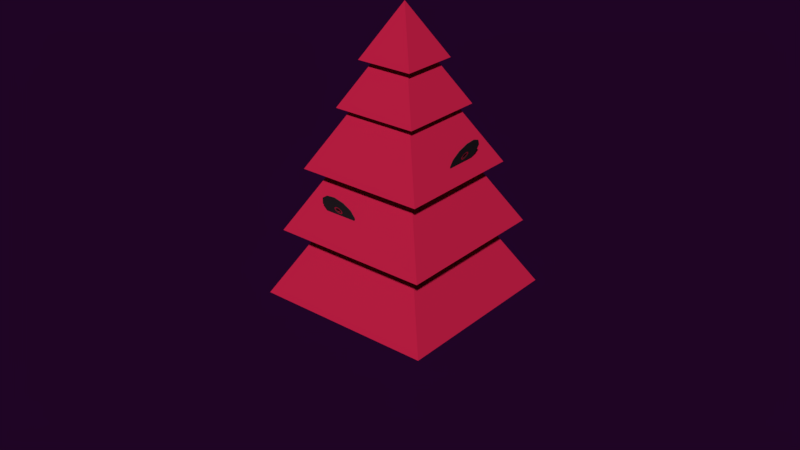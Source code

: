 # Source: pinetree03.blend  (saved by Blender 2.79.0; exported with 4.5.12 LTS)
import bpy
from mathutils import Matrix  # noqa: F401  (used for matrix-valued properties, if any)

bpy.ops.wm.read_factory_settings(use_empty=True)
scene = bpy.context.scene
scene.name = 'Scene'

# ---- collections
col_collection_1 = bpy.data.collections.new('Collection 1'); scene.collection.children.link(col_collection_1)

# ---- materials (node trees are filled in below, after node groups)
mat_material_022 = bpy.data.materials.new('Material.022')
mat_material_022.alpha_threshold = 0.0
mat_material_022.use_transparent_shadow = False
mat_material_022.diffuse_color = (0.03307, 0.02679, 0.03309, 1.0)
mat_material_022.roughness = 0.5
mat_material_005 = bpy.data.materials.new('Material.005')
mat_material_005.alpha_threshold = 0.0
mat_material_005.use_transparent_shadow = False
mat_material_005.diffuse_color = (0.5382, 0.01406, 0.05926, 1.0)
mat_material_005.roughness = 0.5
mat_material_031 = bpy.data.materials.new('Material.031')
mat_material_031.alpha_threshold = 0.0
mat_material_031.use_transparent_shadow = False
mat_material_031.diffuse_color = (0.5382, 0.01406, 0.05926, 1.0)
mat_material_031.roughness = 0.5

# ---- material node trees

# ---- world
world_world_001 = bpy.data.worlds.new('World.001'); scene.world = world_world_001
world_world_001.color = (0.0134, 0.001575, 0.01811)
world_world_001.use_sun_shadow = False
world_world_001.sun_shadow_jitter_overblur = 0.0
world_world_001.cycles.sampling_method = 'MANUAL'
world_world_001.light_settings.ao_factor = 0.4154
world_world_001.light_settings.distance = 0.4

# ---- meshes
me_circle_007 = bpy.data.meshes.new('Circle.007')
me_circle_007.from_pydata([(2.234, 5.046, 1.498), (1.734, 4.912, 1.498), (1.368, 4.546, 1.498), (1.234, 4.046, 1.498), (1.368, 3.546, 1.498), (1.734, 3.18, 1.498), (2.234, 3.046, 1.498), (2.734, 3.18, 1.498), (3.1, 3.546, 1.498), (3.234, 4.046, 1.498), (3.1, 4.546, 1.498), (2.734, 4.912, 1.498), (2.234, 4.293, 1.498), (2.111, 4.259, 1.498), (2.02, 4.169, 1.498), (1.987, 4.046, 1.498), (2.02, 3.922, 1.498), (2.111, 3.832, 1.498), (2.234, 3.799, 1.498), (2.358, 3.832, 1.498), (2.448, 3.922, 1.498), (2.481, 4.046, 1.498), (2.448, 4.169, 1.498), (2.358, 4.259, 1.498), (2.234, 4.219, 1.498), (2.147, 4.196, 1.498), (2.084, 4.132, 1.498), (2.061, 4.046, 1.498), (2.084, 3.959, 1.498), (2.147, 3.895, 1.498), (2.234, 3.872, 1.498), (2.321, 3.895, 1.498), (2.385, 3.959, 1.498), (2.408, 4.046, 1.498), (2.385, 4.132, 1.498), (2.321, 4.196, 1.498), (2.234, 4.172, 1.498), (2.171, 4.155, 1.498), (2.125, 4.109, 1.498), (2.108, 4.046, 1.498), (2.125, 3.982, 1.498), (2.171, 3.936, 1.498), (2.234, 3.919, 1.498), (2.297, 3.936, 1.498), (2.344, 3.982, 1.498), (2.361, 4.046, 1.498), (2.344, 4.109, 1.498), (2.297, 4.155, 1.498), (1.741, 4.908, 1.478), (2.241, 5.042, 1.478), (1.375, 4.542, 1.478), (1.241, 4.042, 1.478), (1.375, 3.542, 1.478), (1.741, 3.176, 1.478), (2.241, 3.042, 1.478), (2.741, 3.176, 1.478), (3.107, 3.542, 1.478), (3.241, 4.042, 1.478), (3.107, 4.542, 1.478), (2.741, 4.908, 1.478), (2.117, 4.256, 1.478), (2.241, 4.289, 1.478), (2.027, 4.165, 1.478), (1.994, 4.042, 1.478), (2.027, 3.918, 1.478), (2.117, 3.828, 1.478), (2.241, 3.795, 1.478), (2.364, 3.828, 1.478), (2.455, 3.918, 1.478), (2.488, 4.042, 1.478), (2.455, 4.165, 1.478), (2.364, 4.256, 1.478), (2.154, 4.192, 1.478), (2.241, 4.216, 1.478), (2.09, 4.129, 1.478), (2.067, 4.042, 1.478), (2.09, 3.955, 1.478), (2.154, 3.891, 1.478), (2.241, 3.868, 1.478), (2.328, 3.891, 1.478), (2.391, 3.955, 1.478), (2.415, 4.042, 1.478), (2.391, 4.129, 1.478), (2.328, 4.192, 1.478), (2.178, 4.151, 1.478), (2.241, 4.168, 1.478), (2.131, 4.105, 1.478), (2.115, 4.042, 1.478), (2.131, 3.979, 1.478), (2.178, 3.932, 1.478), (2.241, 3.916, 1.478), (2.304, 3.932, 1.478), (2.35, 3.979, 1.478), (2.367, 4.042, 1.478), (2.35, 4.105, 1.478), (2.304, 4.151, 1.478), (-3.486, 2.283, -2.05), (-3.525, 1.832, -2.302), (-3.516, 1.315, -2.299), (-3.46, 0.8686, -2.043), (-3.374, 0.6136, -1.601), (-3.279, 0.6179, -1.092), (-3.202, 0.8804, -0.6522), (-3.163, 1.331, -0.4001), (-3.172, 1.848, -0.4027), (-3.228, 2.294, -0.6594), (-3.314, 2.549, -1.101), (-3.409, 2.545, -1.61), (-3.379, 1.755, -1.524), (-3.389, 1.643, -1.586), (-3.386, 1.516, -1.585), (-3.373, 1.405, -1.522), (-3.351, 1.342, -1.413), (-3.328, 1.344, -1.287), (-3.309, 1.408, -1.178), (-3.299, 1.52, -1.116), (-3.302, 1.647, -1.117), (-3.315, 1.758, -1.18), (-3.337, 1.82, -1.289), (-3.36, 1.819, -1.415), (-3.369, 1.703, -1.472), (-3.375, 1.625, -1.516), (-3.374, 1.535, -1.516), (-3.364, 1.458, -1.471), (-3.349, 1.413, -1.394), (-3.333, 1.414, -1.306), (-3.319, 1.46, -1.23), (-3.313, 1.538, -1.186), (-3.314, 1.628, -1.186), (-3.324, 1.705, -1.231), (-3.339, 1.75, -1.308), (-3.355, 1.749, -1.396), (-3.362, 1.67, -1.439), (-3.367, 1.613, -1.471), (-3.366, 1.548, -1.471), (-3.359, 1.492, -1.438), (-3.348, 1.459, -1.383), (-3.336, 1.46, -1.318), (-3.326, 1.493, -1.263), (-3.321, 1.55, -1.231), (-3.322, 1.615, -1.231), (-3.329, 1.671, -1.264), (-3.34, 1.704, -1.32), (-3.352, 1.703, -1.384), (-3.504, 1.834, -2.299), (-3.465, 2.285, -2.046), (-3.495, 1.317, -2.296), (-3.439, 0.8708, -2.039), (-3.352, 0.6157, -1.597), (-3.258, 0.6201, -1.088), (-3.181, 0.8826, -0.6488), (-3.142, 1.333, -0.3967), (-3.151, 1.85, -0.3993), (-3.207, 2.297, -0.656), (-3.293, 2.552, -1.098), (-3.388, 2.547, -1.607), (-3.368, 1.646, -1.582), (-3.358, 1.757, -1.52), (-3.365, 1.518, -1.582), (-3.352, 1.408, -1.518), (-3.33, 1.345, -1.409), (-3.307, 1.346, -1.284), (-3.288, 1.411, -1.175), (-3.278, 1.522, -1.113), (-3.28, 1.65, -1.113), (-3.294, 1.76, -1.177), (-3.316, 1.823, -1.286), (-3.339, 1.822, -1.412), (-3.354, 1.627, -1.513), (-3.348, 1.706, -1.469), (-3.353, 1.537, -1.512), (-3.343, 1.46, -1.468), (-3.328, 1.415, -1.391), (-3.312, 1.416, -1.303), (-3.298, 1.462, -1.226), (-3.291, 1.54, -1.182), (-3.293, 1.63, -1.183), (-3.303, 1.708, -1.227), (-3.318, 1.752, -1.304), (-3.334, 1.751, -1.393), (-3.346, 1.615, -1.468), (-3.341, 1.672, -1.436), (-3.345, 1.55, -1.467), (-3.338, 1.494, -1.435), (-3.327, 1.462, -1.379), (-3.315, 1.462, -1.315), (-3.305, 1.495, -1.259), (-3.3, 1.552, -1.228), (-3.301, 1.617, -1.228), (-3.308, 1.674, -1.26), (-3.319, 1.706, -1.316), (-3.331, 1.705, -1.38), (2.966, -4.306, -3.482), (4.375, -0.8438, 4.424), (-5.134, -1.009, -3.482), (-3.724, 2.453, 4.424), (2.312, 5.684, -2.904), (1.449, -3.638, -1.671), (2.324, -1.487, 3.238), (-3.581, -1.59, -1.671), (-2.706, 0.5603, 3.238), (3.868, 5.338, -4.769), (4.375, 6.583, -1.927), (0.9562, 6.524, -4.769), (1.463, 7.769, -1.927), (3.633, 8.93, -4.561), (3.323, 5.579, -4.118), (3.638, 6.352, -2.353), (1.514, 6.315, -4.118), (1.829, 7.088, -2.353), (3.652, 2.723, -4.455), (4.412, 4.59, -0.1909), (-0.7162, 4.501, -4.455), (0.04402, 6.368, -0.1909), (3.3, 8.111, -4.143), (2.834, 3.083, -3.478), (3.306, 4.243, -0.8302), (0.1212, 4.188, -3.478), (0.5933, 5.347, -0.8302), (3.477, -0.8462, -4.17), (4.619, 1.958, 2.234), (-3.083, 1.824, -4.17), (-1.942, 4.629, 2.234), (2.947, 7.246, -3.702), (2.249, -0.3047, -2.703), (2.958, 1.437, 1.274), (-1.826, 1.354, -2.703), (-1.117, 3.096, 1.274), (-2.919, -6.505, 2.481), (-2.605, -5.846, 4.023), (-2.154, -6.711, 2.687), (-1.795, -6.201, 3.974), (-3.331, -5.988, 3.167), (-1.584, -6.569, 3.422), (-0.1159, 0.1505, -0.6799), (0.1043, 0.6406, 0.4624), (0.4088, -0.08703, -0.4773), (0.6587, 0.2816, 0.4827), (-0.3958, 0.5997, -0.2099), (0.8014, -0.02973, 0.09566), (-0.7346, -4.256, 2.25), (-2.206, -3.483, 1.875), (-0.9101, -3.874, 2.726), (-1.217, -4.327, 1.546), (-1.591, -3.432, 2.701), (-1.862, -4.035, 1.297), (1.66, 4.331, -2.733), (1.852, 4.758, -1.739), (2.117, 4.125, -2.557), (2.334, 4.445, -1.722), (1.417, 4.722, -2.324), (2.458, 4.175, -2.058), (2.195, -7.817, -2.482), (3.801, -3.871, 6.526), (-7.034, -4.06, -2.482), (-5.428, -0.1144, 6.526), (1.45, 3.567, -1.823), (0.4668, -7.055, -0.4186), (1.464, -4.605, 5.176), (-5.265, -4.722, -0.4186), (-4.268, -2.271, 5.176), (-1.56, -4.915, 1.974), (-1.428, -4.59, 2.716), (-2.32, -4.606, 1.974), (-2.188, -4.281, 2.716)], [], [(28, 29, 41, 40), (23, 12, 24, 35), (6, 7, 19, 18), (3, 4, 16, 15), (10, 11, 23, 22), (0, 1, 13, 12), (7, 8, 20, 19), (4, 5, 17, 16), (11, 0, 12, 23), (1, 2, 14, 13), (8, 9, 21, 20), (5, 6, 18, 17), (2, 3, 15, 14), (9, 10, 22, 21), (35, 24, 36, 47), (13, 14, 26, 25), (20, 21, 33, 32), (17, 18, 30, 29), (14, 15, 27, 26), (21, 22, 34, 33), (18, 19, 31, 30), (15, 16, 28, 27), (22, 23, 35, 34), (12, 13, 25, 24), (19, 20, 32, 31), (16, 17, 29, 28), (25, 26, 38, 37), (32, 33, 45, 44), (29, 30, 42, 41), (26, 27, 39, 38), (33, 34, 46, 45), (30, 31, 43, 42), (27, 28, 40, 39), (34, 35, 47, 46), (24, 25, 37, 36), (31, 32, 44, 43), (76, 88, 89, 77), (71, 83, 73, 61), (54, 66, 67, 55), (51, 63, 64, 52), (58, 70, 71, 59), (49, 61, 60, 48), (55, 67, 68, 56), (52, 64, 65, 53), (59, 71, 61, 49), (48, 60, 62, 50), (56, 68, 69, 57), (53, 65, 66, 54), (50, 62, 63, 51), (57, 69, 70, 58), (83, 95, 85, 73), (60, 72, 74, 62), (68, 80, 81, 69), (65, 77, 78, 66), (62, 74, 75, 63), (69, 81, 82, 70), (66, 78, 79, 67), (63, 75, 76, 64), (70, 82, 83, 71), (61, 73, 72, 60), (67, 79, 80, 68), (64, 76, 77, 65), (72, 84, 86, 74), (80, 92, 93, 81), (77, 89, 90, 78), (74, 86, 87, 75), (81, 93, 94, 82), (78, 90, 91, 79), (75, 87, 88, 76), (82, 94, 95, 83), (73, 85, 84, 72), (79, 91, 92, 80), (43, 91, 90, 42), (7, 55, 56, 8), (0, 49, 48, 1), (44, 92, 91, 43), (8, 56, 57, 9), (37, 84, 85, 36), (1, 48, 50, 2), (45, 93, 92, 44), (9, 57, 58, 10), (38, 86, 84, 37), (2, 50, 51, 3), (46, 94, 93, 45), (10, 58, 59, 11), (39, 87, 86, 38), (3, 51, 52, 4), (47, 95, 94, 46), (11, 59, 49, 0), (40, 88, 87, 39), (4, 52, 53, 5), (36, 85, 95, 47), (41, 89, 88, 40), (5, 53, 54, 6), (42, 90, 89, 41), (6, 54, 55, 7), (124, 125, 137, 136), (119, 108, 120, 131), (102, 103, 115, 114), (99, 100, 112, 111), (106, 107, 119, 118), (96, 97, 109, 108), (103, 104, 116, 115), (100, 101, 113, 112), (107, 96, 108, 119), (97, 98, 110, 109), (104, 105, 117, 116), (101, 102, 114, 113), (98, 99, 111, 110), (105, 106, 118, 117), (131, 120, 132, 143), (109, 110, 122, 121), (116, 117, 129, 128), (113, 114, 126, 125), (110, 111, 123, 122), (117, 118, 130, 129), (114, 115, 127, 126), (111, 112, 124, 123), (118, 119, 131, 130), (108, 109, 121, 120), (115, 116, 128, 127), (112, 113, 125, 124), (121, 122, 134, 133), (128, 129, 141, 140), (125, 126, 138, 137), (122, 123, 135, 134), (129, 130, 142, 141), (126, 127, 139, 138), (123, 124, 136, 135), (130, 131, 143, 142), (120, 121, 133, 132), (127, 128, 140, 139), (172, 184, 185, 173), (167, 179, 169, 157), (150, 162, 163, 151), (147, 159, 160, 148), (154, 166, 167, 155), (145, 157, 156, 144), (151, 163, 164, 152), (148, 160, 161, 149), (155, 167, 157, 145), (144, 156, 158, 146), (152, 164, 165, 153), (149, 161, 162, 150), (146, 158, 159, 147), (153, 165, 166, 154), (179, 191, 181, 169), (156, 168, 170, 158), (164, 176, 177, 165), (161, 173, 174, 162), (158, 170, 171, 159), (165, 177, 178, 166), (162, 174, 175, 163), (159, 171, 172, 160), (166, 178, 179, 167), (157, 169, 168, 156), (163, 175, 176, 164), (160, 172, 173, 161), (168, 180, 182, 170), (176, 188, 189, 177), (173, 185, 186, 174), (170, 182, 183, 171), (177, 189, 190, 178), (174, 186, 187, 175), (171, 183, 184, 172), (178, 190, 191, 179), (169, 181, 180, 168), (175, 187, 188, 176), (139, 187, 186, 138), (103, 151, 152, 104), (96, 145, 144, 97), (140, 188, 187, 139), (104, 152, 153, 105), (133, 180, 181, 132), (97, 144, 146, 98), (141, 189, 188, 140), (105, 153, 154, 106), (134, 182, 180, 133), (98, 146, 147, 99), (142, 190, 189, 141), (106, 154, 155, 107), (135, 183, 182, 134), (99, 147, 148, 100), (143, 191, 190, 142), (107, 155, 145, 96), (136, 184, 183, 135), (100, 148, 149, 101), (132, 181, 191, 143), (137, 185, 184, 136), (101, 149, 150, 102), (138, 186, 185, 137), (102, 150, 151, 103), (195, 193, 196), (194, 196, 192), (194, 195, 196), (192, 196, 193), (192, 193, 198, 197), (193, 195, 200, 198), (195, 194, 199, 200), (194, 192, 197, 199), (204, 202, 205), (203, 205, 201), (203, 204, 205), (201, 205, 202), (201, 202, 207, 206), (202, 204, 209, 207), (204, 203, 208, 209), (203, 201, 206, 208), (213, 211, 214), (212, 214, 210), (212, 213, 214), (210, 214, 211), (210, 211, 216, 215), (211, 213, 218, 216), (213, 212, 217, 218), (212, 210, 215, 217), (222, 220, 223), (221, 223, 219), (221, 222, 223), (219, 223, 220), (219, 220, 225, 224), (220, 222, 227, 225), (222, 221, 226, 227), (221, 219, 224, 226), (232, 233, 231, 229), (228, 230, 233, 232), (245, 241, 238, 234), (244, 242, 237, 235), (243, 245, 234, 236), (242, 240, 239, 237), (239, 236, 248, 251), (237, 239, 251, 249), (232, 229, 244, 241), (233, 230, 243, 240), (231, 233, 240, 242), (230, 228, 245, 243), (229, 231, 242, 244), (228, 232, 241, 245), (240, 243, 236, 239), (241, 244, 235, 238), (250, 247, 249, 251), (246, 250, 251, 248), (238, 235, 247, 250), (234, 238, 250, 246), (235, 237, 249, 247), (236, 234, 246, 248), (255, 253, 256), (254, 256, 252), (254, 255, 256), (252, 256, 253), (252, 253, 258, 257), (253, 255, 260, 258), (255, 254, 259, 260), (254, 252, 257, 259), (260, 259, 263, 264), (257, 258, 262, 261), (259, 257, 261, 263), (258, 260, 264, 262)])
me_circle_007.polygons.foreach_set('material_index', [0, 1, 0, 0, 0, 0, 0, 0, 0, 0, 0, 0, 0, 0, 0, 1, 1, 1, 1, 1, 1, 1, 1, 1, 1, 1, 0, 0, 0, 0, 0, 0, 0, 0, 0, 0, 0, 1, 0, 0, 0, 0, 0, 0, 0, 0, 0, 0, 0, 0, 0, 1, 1, 1, 1, 1, 1, 1, 1, 1, 1, 1, 0, 0, 0, 0, 0, 0, 0, 0, 0, 0, 0, 0, 0, 0, 0, 0, 0, 0, 0, 0, 0, 0, 0, 0, 0, 0, 0, 0, 0, 0, 0, 0, 0, 0, 0, 1, 0, 0, 0, 0, 0, 0, 0, 0, 0, 0, 0, 0, 0, 1, 1, 1, 1, 1, 1, 1, 1, 1, 1, 1, 0, 0, 0, 0, 0, 0, 0, 0, 0, 0, 0, 1, 0, 0, 0, 0, 0, 0, 0, 0, 0, 0, 0, 0, 0, 1, 1, 1, 1, 1, 1, 1, 1, 1, 1, 1, 0, 0, 0, 0, 0, 0, 0, 0, 0, 0, 0, 0, 0, 0, 0, 0, 0, 0, 0, 0, 0, 0, 0, 0, 0, 0, 0, 0, 0, 0, 0, 0, 0, 0, 2, 2, 2, 2, 2, 2, 2, 2, 2, 2, 2, 2, 2, 2, 2, 2, 2, 2, 2, 2, 2, 2, 2, 2, 2, 2, 2, 2, 2, 2, 2, 2, 2, 2, 2, 2, 2, 2, 2, 2, 2, 2, 2, 2, 2, 2, 2, 2, 2, 2, 2, 2, 2, 2, 2, 2, 2, 2, 2, 2, 2, 2, 2, 2, 2, 2])
me_circle_007.materials.append(mat_material_022)
me_circle_007.materials.append(mat_material_005)
me_circle_007.materials.append(mat_material_031)
me_circle_007.use_remesh_preserve_volume = False
me_circle_007.use_remesh_preserve_attributes = False
me_circle_007.use_mirror_vertex_groups = False
me_circle_007.update()

# ---- objects
ob_circle_008 = bpy.data.objects.new('Circle.008', me_circle_007)

# ---- transforms, parenting, visibility, modifiers, constraints
ob_circle_008.location = (0.0, 0.0, 0.0)
ob_circle_008.rotation_euler = (2.043, -0.3478, 1.399)
ob_circle_008.scale = (0.1751, 0.1751, 0.1751)
ob_circle_008.lineart.crease_threshold = 0.0

# ---- collection membership
col_collection_1.objects.link(ob_circle_008)

# ---- scene / render settings (as saved in the file)
scene.frame_start = 1; scene.frame_end = 250; scene.frame_set(0)
scene.render.engine = 'BLENDER_EEVEE_NEXT'
scene.render.resolution_percentage = 50
scene.render.dither_intensity = 0.0
scene.cycles.use_denoising = False
scene.cycles.samples = 128
scene.cycles.sampling_pattern = 'TABULATED_SOBOL'
scene.cycles.use_adaptive_sampling = False
scene.cycles.use_light_tree = False
scene.cycles.blur_glossy = 0.0
scene.cycles.sample_clamp_indirect = 0.0
scene.view_settings.view_transform = 'Standard'
bpy.context.view_layer.update()

# ---- added for rendering (the .blend has no active camera and no usable light): camera, sun
cam_auto = bpy.data.cameras.new('AutoCamera')
cam_auto.lens = 50.0
cam_auto.sensor_width = 36.0
cam_auto.clip_end = 1000.0
ob_auto_camera = bpy.data.objects.new('AutoCamera', cam_auto)
scene.collection.objects.link(ob_auto_camera)
ob_auto_camera.location = (5.67169, -6.86631, 4.36623)
ob_auto_camera.rotation_euler = (1.09748, -7.21219e-08, 0.694738)
scene.camera = ob_auto_camera
light_auto_sun = bpy.data.lights.new('AutoSun', 'SUN')
light_auto_sun.energy = 3.0
light_auto_sun.angle = 0.0523599
ob_auto_sun = bpy.data.objects.new('AutoSun', light_auto_sun)
scene.collection.objects.link(ob_auto_sun)
ob_auto_sun.rotation_euler = (0.872665, 0.174533, 0.523599)
bpy.context.view_layer.update()
